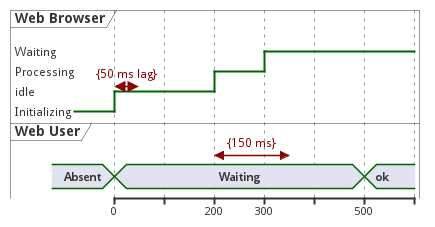

The diagram above was rendered by PlantUML. Its source (embedded in the PNG):
@startuml
robust "Web Browser" as WB
concise "Web User" as WU
WB is Initializing
WU is Absent
@WB
0 is idle
+200 is Processing
+100 is Waiting
WB@0 <-> @50 : {50 ms lag}
@WU
0 is Waiting
+500 is ok
@200 <-> @+150 : {150 ms}
@enduml